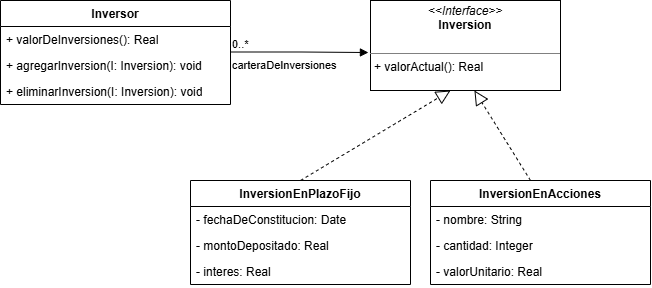

The diagram above was exported from draw.io. Its source (the exported page's mxGraphModel, read from the mxfile embedded in the PNG):
<mxGraphModel dx="722" dy="627" grid="1" gridSize="10" guides="1" tooltips="1" connect="1" arrows="1" fold="1" page="1" pageScale="1" pageWidth="827" pageHeight="1169" math="0" shadow="0">
  <root>
    <mxCell id="0" />
    <mxCell id="1" parent="0" />
    <mxCell id="R1p4J4wVEL6wfXoszruO-1" parent="1" style="verticalAlign=top;align=left;overflow=fill;html=1;whiteSpace=wrap;" value="&lt;p style=&quot;margin:0px;margin-top:4px;text-align:center;&quot;&gt;&lt;i&gt;&amp;lt;&amp;lt;Interface&amp;gt;&amp;gt;&lt;/i&gt;&lt;br&gt;&lt;b&gt;Inversion&lt;/b&gt;&lt;/p&gt;&lt;p style=&quot;margin:0px;margin-left:4px;&quot;&gt;&lt;br&gt;&lt;/p&gt;&lt;hr size=&quot;1&quot; style=&quot;border-style:solid;&quot;&gt;&lt;p style=&quot;margin:0px;margin-left:4px;&quot;&gt;+ valorActual(): Real&lt;/p&gt;" vertex="1">
      <mxGeometry height="90" width="190" x="460" y="60" as="geometry" />
    </mxCell>
    <mxCell id="R1p4J4wVEL6wfXoszruO-2" parent="1" style="swimlane;fontStyle=1;align=center;verticalAlign=top;childLayout=stackLayout;horizontal=1;startSize=26;horizontalStack=0;resizeParent=1;resizeParentMax=0;resizeLast=0;collapsible=1;marginBottom=0;whiteSpace=wrap;html=1;" value="InversionEnPlazoFijo" vertex="1">
      <mxGeometry height="104" width="220" x="280" y="240" as="geometry" />
    </mxCell>
    <mxCell id="R1p4J4wVEL6wfXoszruO-3" parent="R1p4J4wVEL6wfXoszruO-2" style="text;strokeColor=none;fillColor=none;align=left;verticalAlign=top;spacingLeft=4;spacingRight=4;overflow=hidden;rotatable=0;points=[[0,0.5],[1,0.5]];portConstraint=eastwest;whiteSpace=wrap;html=1;" value="- fechaDeConstitucion: Date" vertex="1">
      <mxGeometry height="26" width="220" y="26" as="geometry" />
    </mxCell>
    <mxCell id="R1p4J4wVEL6wfXoszruO-6" parent="R1p4J4wVEL6wfXoszruO-2" style="text;strokeColor=none;fillColor=none;align=left;verticalAlign=top;spacingLeft=4;spacingRight=4;overflow=hidden;rotatable=0;points=[[0,0.5],[1,0.5]];portConstraint=eastwest;whiteSpace=wrap;html=1;" value="- montoDepositado: Real" vertex="1">
      <mxGeometry height="26" width="220" y="52" as="geometry" />
    </mxCell>
    <mxCell id="R1p4J4wVEL6wfXoszruO-7" parent="R1p4J4wVEL6wfXoszruO-2" style="text;strokeColor=none;fillColor=none;align=left;verticalAlign=top;spacingLeft=4;spacingRight=4;overflow=hidden;rotatable=0;points=[[0,0.5],[1,0.5]];portConstraint=eastwest;whiteSpace=wrap;html=1;" value="- interes: Real" vertex="1">
      <mxGeometry height="26" width="220" y="78" as="geometry" />
    </mxCell>
    <mxCell id="R1p4J4wVEL6wfXoszruO-13" parent="1" style="swimlane;fontStyle=1;align=center;verticalAlign=top;childLayout=stackLayout;horizontal=1;startSize=26;horizontalStack=0;resizeParent=1;resizeParentMax=0;resizeLast=0;collapsible=1;marginBottom=0;whiteSpace=wrap;html=1;" value="InversionEnAcciones" vertex="1">
      <mxGeometry height="104" width="220" x="520" y="240" as="geometry" />
    </mxCell>
    <mxCell id="R1p4J4wVEL6wfXoszruO-23" edge="1" parent="R1p4J4wVEL6wfXoszruO-13" style="endArrow=block;dashed=1;endFill=0;endSize=12;html=1;rounded=0;entryX=0.547;entryY=1;entryDx=0;entryDy=0;entryPerimeter=0;" target="R1p4J4wVEL6wfXoszruO-1" value="">
      <mxGeometry relative="1" width="160" as="geometry">
        <mxPoint x="100" as="sourcePoint" />
        <mxPoint x="260" as="targetPoint" />
      </mxGeometry>
    </mxCell>
    <mxCell id="R1p4J4wVEL6wfXoszruO-14" parent="R1p4J4wVEL6wfXoszruO-13" style="text;strokeColor=none;fillColor=none;align=left;verticalAlign=top;spacingLeft=4;spacingRight=4;overflow=hidden;rotatable=0;points=[[0,0.5],[1,0.5]];portConstraint=eastwest;whiteSpace=wrap;html=1;" value="&lt;div&gt;- nombre: String&lt;/div&gt;" vertex="1">
      <mxGeometry height="26" width="220" y="26" as="geometry" />
    </mxCell>
    <mxCell id="R1p4J4wVEL6wfXoszruO-20" parent="R1p4J4wVEL6wfXoszruO-13" style="text;strokeColor=none;fillColor=none;align=left;verticalAlign=top;spacingLeft=4;spacingRight=4;overflow=hidden;rotatable=0;points=[[0,0.5],[1,0.5]];portConstraint=eastwest;whiteSpace=wrap;html=1;" value="- cantidad: Integer" vertex="1">
      <mxGeometry height="26" width="220" y="52" as="geometry" />
    </mxCell>
    <mxCell id="R1p4J4wVEL6wfXoszruO-21" parent="R1p4J4wVEL6wfXoszruO-13" style="text;strokeColor=none;fillColor=none;align=left;verticalAlign=top;spacingLeft=4;spacingRight=4;overflow=hidden;rotatable=0;points=[[0,0.5],[1,0.5]];portConstraint=eastwest;whiteSpace=wrap;html=1;" value="- valorUnitario: Real" vertex="1">
      <mxGeometry height="26" width="220" y="78" as="geometry" />
    </mxCell>
    <mxCell id="R1p4J4wVEL6wfXoszruO-22" edge="1" parent="1" source="R1p4J4wVEL6wfXoszruO-2" style="endArrow=block;dashed=1;endFill=0;endSize=12;html=1;rounded=0;exitX=0.5;exitY=0;exitDx=0;exitDy=0;entryX=0.421;entryY=1;entryDx=0;entryDy=0;entryPerimeter=0;" target="R1p4J4wVEL6wfXoszruO-1" value="">
      <mxGeometry relative="1" width="160" as="geometry">
        <mxPoint x="400" y="220" as="sourcePoint" />
        <mxPoint x="560" y="220" as="targetPoint" />
      </mxGeometry>
    </mxCell>
    <mxCell id="R1p4J4wVEL6wfXoszruO-24" parent="1" style="swimlane;fontStyle=1;align=center;verticalAlign=top;childLayout=stackLayout;horizontal=1;startSize=26;horizontalStack=0;resizeParent=1;resizeParentMax=0;resizeLast=0;collapsible=1;marginBottom=0;whiteSpace=wrap;html=1;" value="Inversor" vertex="1">
      <mxGeometry height="104" width="230" x="90" y="60" as="geometry" />
    </mxCell>
    <mxCell id="R1p4J4wVEL6wfXoszruO-27" parent="R1p4J4wVEL6wfXoszruO-24" style="text;strokeColor=none;fillColor=none;align=left;verticalAlign=top;spacingLeft=4;spacingRight=4;overflow=hidden;rotatable=0;points=[[0,0.5],[1,0.5]];portConstraint=eastwest;whiteSpace=wrap;html=1;" value="+ valorDeInversiones(): Real&lt;div&gt;&lt;br&gt;&lt;/div&gt;" vertex="1">
      <mxGeometry height="26" width="230" y="26" as="geometry" />
    </mxCell>
    <mxCell id="R1p4J4wVEL6wfXoszruO-28" parent="R1p4J4wVEL6wfXoszruO-24" style="text;strokeColor=none;fillColor=none;align=left;verticalAlign=top;spacingLeft=4;spacingRight=4;overflow=hidden;rotatable=0;points=[[0,0.5],[1,0.5]];portConstraint=eastwest;whiteSpace=wrap;html=1;" value="&lt;div&gt;+ agregarInversion(I: Inversion): void&lt;/div&gt;" vertex="1">
      <mxGeometry height="26" width="230" y="52" as="geometry" />
    </mxCell>
    <mxCell id="R1p4J4wVEL6wfXoszruO-30" parent="R1p4J4wVEL6wfXoszruO-24" style="text;strokeColor=none;fillColor=none;align=left;verticalAlign=top;spacingLeft=4;spacingRight=4;overflow=hidden;rotatable=0;points=[[0,0.5],[1,0.5]];portConstraint=eastwest;whiteSpace=wrap;html=1;" value="&lt;div&gt;+ eliminarInversion(I: Inversion): void&lt;/div&gt;" vertex="1">
      <mxGeometry height="26" width="230" y="78" as="geometry" />
    </mxCell>
    <mxCell id="R1p4J4wVEL6wfXoszruO-31" edge="1" parent="1" style="endArrow=block;endFill=1;html=1;edgeStyle=orthogonalEdgeStyle;align=left;verticalAlign=top;rounded=0;entryX=-0.011;entryY=0.578;entryDx=0;entryDy=0;entryPerimeter=0;" target="R1p4J4wVEL6wfXoszruO-1" value="carteraDeInversiones">
      <mxGeometry relative="1" x="-1" as="geometry">
        <mxPoint x="320" y="111.5" as="sourcePoint" />
        <mxPoint x="450" y="111.5" as="targetPoint" />
      </mxGeometry>
    </mxCell>
    <mxCell id="R1p4J4wVEL6wfXoszruO-32" connectable="0" parent="R1p4J4wVEL6wfXoszruO-31" style="edgeLabel;resizable=0;html=1;align=left;verticalAlign=bottom;" value="0..*" vertex="1">
      <mxGeometry relative="1" x="-1" as="geometry" />
    </mxCell>
  </root>
</mxGraphModel>